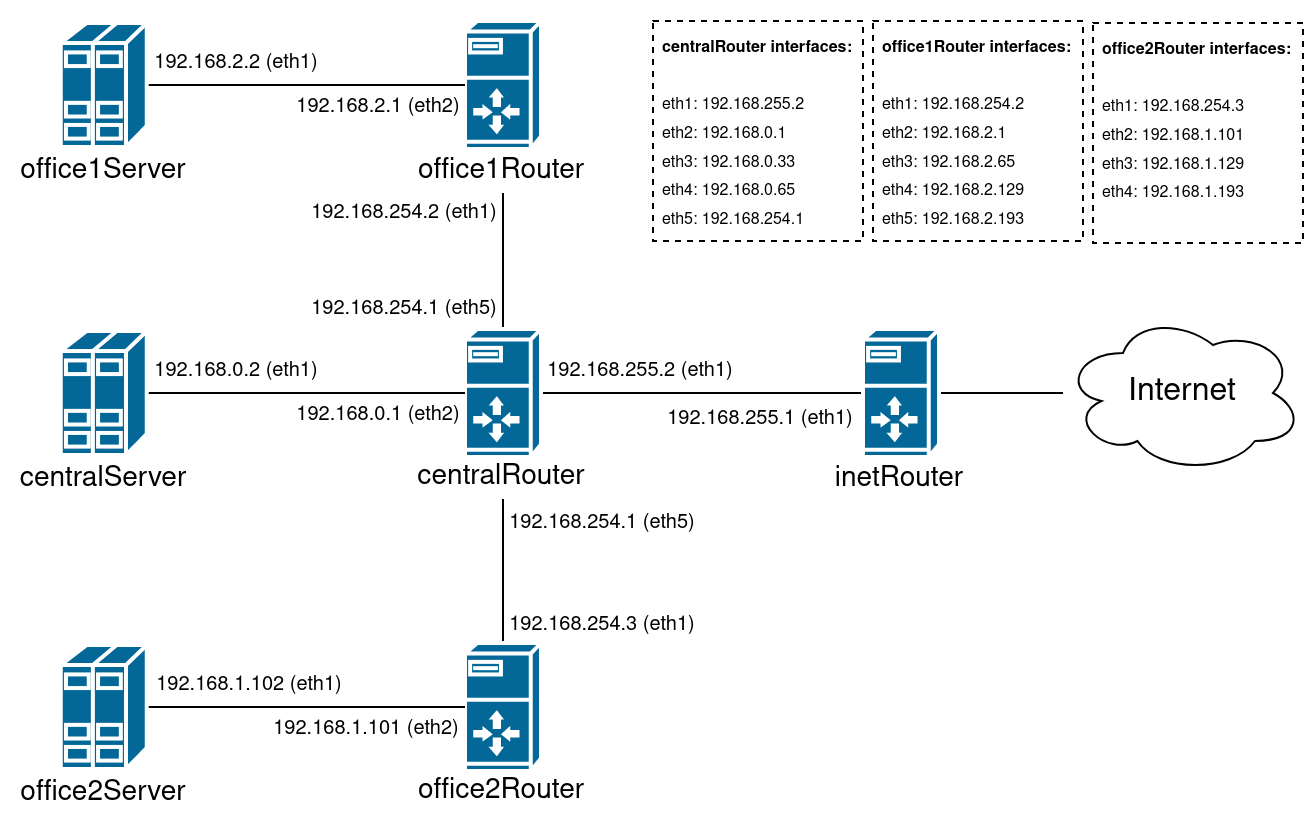

The diagram above was exported from draw.io. Its source (the exported page's mxGraphModel, read from the mxfile embedded in the PNG):
<mxGraphModel dx="716" dy="397" grid="1" gridSize="10" guides="1" tooltips="1" connect="1" arrows="1" fold="1" page="1" pageScale="1" pageWidth="1100" pageHeight="850" background="#ffffff" math="0" shadow="0">
  <root>
    <mxCell id="0" />
    <mxCell id="1" parent="0" />
    <mxCell id="sv78FUQCQ5Zg9cDPzwrS-9" value="" style="edgeStyle=orthogonalEdgeStyle;rounded=0;orthogonalLoop=1;jettySize=auto;html=1;endArrow=none;endFill=0;" parent="1" source="sv78FUQCQ5Zg9cDPzwrS-3" target="sv78FUQCQ5Zg9cDPzwrS-7" edge="1">
      <mxGeometry relative="1" as="geometry" />
    </mxCell>
    <mxCell id="sv78FUQCQ5Zg9cDPzwrS-3" value="" style="shape=mxgraph.cisco.servers.server_with_router;html=1;pointerEvents=1;dashed=0;fillColor=#036897;strokeColor=#ffffff;strokeWidth=2;verticalLabelPosition=bottom;verticalAlign=top;align=center;outlineConnect=0;" parent="1" vertex="1">
      <mxGeometry x="272" y="351" width="38" height="64" as="geometry" />
    </mxCell>
    <mxCell id="sv78FUQCQ5Zg9cDPzwrS-4" value="" style="shape=mxgraph.cisco.servers.server_with_router;html=1;pointerEvents=1;dashed=0;fillColor=#036897;strokeColor=#ffffff;strokeWidth=2;verticalLabelPosition=bottom;verticalAlign=top;align=center;outlineConnect=0;" parent="1" vertex="1">
      <mxGeometry x="272" y="40" width="38" height="64" as="geometry" />
    </mxCell>
    <mxCell id="sv78FUQCQ5Zg9cDPzwrS-11" value="" style="edgeStyle=orthogonalEdgeStyle;rounded=0;orthogonalLoop=1;jettySize=auto;html=1;endArrow=none;endFill=0;" parent="1" source="sv78FUQCQ5Zg9cDPzwrS-7" target="sv78FUQCQ5Zg9cDPzwrS-10" edge="1">
      <mxGeometry relative="1" as="geometry" />
    </mxCell>
    <mxCell id="sv78FUQCQ5Zg9cDPzwrS-54" style="edgeStyle=orthogonalEdgeStyle;rounded=0;orthogonalLoop=1;jettySize=auto;html=1;exitX=0.5;exitY=0;exitDx=0;exitDy=0;exitPerimeter=0;entryX=0.5;entryY=1;entryDx=0;entryDy=0;entryPerimeter=0;endArrow=none;endFill=0;fontSize=16;" parent="1" source="sv78FUQCQ5Zg9cDPzwrS-7" target="sv78FUQCQ5Zg9cDPzwrS-4" edge="1">
      <mxGeometry relative="1" as="geometry" />
    </mxCell>
    <mxCell id="sv78FUQCQ5Zg9cDPzwrS-7" value="" style="shape=mxgraph.cisco.servers.server_with_router;html=1;pointerEvents=1;dashed=0;fillColor=#036897;strokeColor=#ffffff;strokeWidth=2;verticalLabelPosition=bottom;verticalAlign=top;align=center;outlineConnect=0;" parent="1" vertex="1">
      <mxGeometry x="272" y="194" width="38" height="64" as="geometry" />
    </mxCell>
    <mxCell id="sv78FUQCQ5Zg9cDPzwrS-22" style="edgeStyle=orthogonalEdgeStyle;rounded=0;orthogonalLoop=1;jettySize=auto;html=1;exitX=1;exitY=0.5;exitDx=0;exitDy=0;exitPerimeter=0;endArrow=none;endFill=0;" parent="1" source="sv78FUQCQ5Zg9cDPzwrS-10" target="sv78FUQCQ5Zg9cDPzwrS-19" edge="1">
      <mxGeometry relative="1" as="geometry" />
    </mxCell>
    <mxCell id="sv78FUQCQ5Zg9cDPzwrS-10" value="" style="shape=mxgraph.cisco.servers.server_with_router;html=1;pointerEvents=1;dashed=0;fillColor=#036897;strokeColor=#ffffff;strokeWidth=2;verticalLabelPosition=bottom;verticalAlign=top;align=center;outlineConnect=0;" parent="1" vertex="1">
      <mxGeometry x="471" y="194" width="38" height="64" as="geometry" />
    </mxCell>
    <mxCell id="sv78FUQCQ5Zg9cDPzwrS-13" value="" style="edgeStyle=orthogonalEdgeStyle;rounded=0;orthogonalLoop=1;jettySize=auto;html=1;endArrow=none;endFill=0;" parent="1" source="sv78FUQCQ5Zg9cDPzwrS-12" target="sv78FUQCQ5Zg9cDPzwrS-7" edge="1">
      <mxGeometry relative="1" as="geometry" />
    </mxCell>
    <mxCell id="sv78FUQCQ5Zg9cDPzwrS-12" value="" style="shape=mxgraph.cisco.servers.standard_host;html=1;pointerEvents=1;dashed=0;fillColor=#036897;strokeColor=#ffffff;strokeWidth=2;verticalLabelPosition=bottom;verticalAlign=top;align=center;outlineConnect=0;" parent="1" vertex="1">
      <mxGeometry x="69.88" y="195" width="43" height="62" as="geometry" />
    </mxCell>
    <mxCell id="sv78FUQCQ5Zg9cDPzwrS-15" value="" style="edgeStyle=orthogonalEdgeStyle;rounded=0;orthogonalLoop=1;jettySize=auto;html=1;endArrow=none;endFill=0;" parent="1" source="sv78FUQCQ5Zg9cDPzwrS-14" target="sv78FUQCQ5Zg9cDPzwrS-4" edge="1">
      <mxGeometry relative="1" as="geometry" />
    </mxCell>
    <mxCell id="sv78FUQCQ5Zg9cDPzwrS-14" value="" style="shape=mxgraph.cisco.servers.standard_host;html=1;pointerEvents=1;dashed=0;fillColor=#036897;strokeColor=#ffffff;strokeWidth=2;verticalLabelPosition=bottom;verticalAlign=top;align=center;outlineConnect=0;aspect=fixed;" parent="1" vertex="1">
      <mxGeometry x="69.88" y="41" width="43" height="62" as="geometry" />
    </mxCell>
    <mxCell id="sv78FUQCQ5Zg9cDPzwrS-17" value="" style="edgeStyle=orthogonalEdgeStyle;rounded=0;orthogonalLoop=1;jettySize=auto;html=1;endArrow=none;endFill=0;" parent="1" source="sv78FUQCQ5Zg9cDPzwrS-16" target="sv78FUQCQ5Zg9cDPzwrS-3" edge="1">
      <mxGeometry relative="1" as="geometry" />
    </mxCell>
    <mxCell id="sv78FUQCQ5Zg9cDPzwrS-16" value="" style="shape=mxgraph.cisco.servers.standard_host;html=1;pointerEvents=1;dashed=0;fillColor=#036897;strokeColor=#ffffff;strokeWidth=2;verticalLabelPosition=bottom;verticalAlign=top;align=center;outlineConnect=0;" parent="1" vertex="1">
      <mxGeometry x="69.88" y="352" width="43" height="62" as="geometry" />
    </mxCell>
    <mxCell id="sv78FUQCQ5Zg9cDPzwrS-19" value="&lt;font style=&quot;font-size: 16px&quot;&gt;Internet&lt;/font&gt;" style="ellipse;shape=cloud;whiteSpace=wrap;html=1;" parent="1" vertex="1">
      <mxGeometry x="571" y="186" width="120" height="80" as="geometry" />
    </mxCell>
    <mxCell id="sv78FUQCQ5Zg9cDPzwrS-25" value="&lt;div style=&quot;font-size: 14px;&quot;&gt;&lt;font style=&quot;font-size: 14px;&quot;&gt;office1Server&lt;br style=&quot;font-size: 14px;&quot;&gt;&lt;/font&gt;&lt;/div&gt;" style="text;html=1;strokeColor=none;fillColor=#ffffff;align=center;verticalAlign=middle;whiteSpace=wrap;rounded=0;fontSize=14;" parent="1" vertex="1">
      <mxGeometry x="40" y="104" width="102.75" height="22" as="geometry" />
    </mxCell>
    <mxCell id="sv78FUQCQ5Zg9cDPzwrS-31" value="&lt;div style=&quot;font-size: 14px;&quot;&gt;&lt;font style=&quot;font-size: 14px;&quot;&gt;office2Server&lt;br style=&quot;font-size: 14px;&quot;&gt;&lt;/font&gt;&lt;/div&gt;" style="text;html=1;strokeColor=none;fillColor=#ffffff;align=center;verticalAlign=middle;whiteSpace=wrap;rounded=0;fontSize=14;" parent="1" vertex="1">
      <mxGeometry x="40" y="415" width="102.75" height="22" as="geometry" />
    </mxCell>
    <mxCell id="sv78FUQCQ5Zg9cDPzwrS-32" value="&lt;div style=&quot;font-size: 14px;&quot;&gt;&lt;font style=&quot;font-size: 14px;&quot;&gt;centralServer&lt;br style=&quot;font-size: 14px;&quot;&gt;&lt;/font&gt;&lt;/div&gt;" style="text;html=1;strokeColor=none;fillColor=#ffffff;align=center;verticalAlign=middle;whiteSpace=wrap;rounded=0;fontSize=14;" parent="1" vertex="1">
      <mxGeometry x="40" y="258" width="102.75" height="22" as="geometry" />
    </mxCell>
    <mxCell id="sv78FUQCQ5Zg9cDPzwrS-33" value="&lt;div style=&quot;font-size: 14px;&quot;&gt;&lt;font style=&quot;font-size: 14px;&quot;&gt;office1Router&lt;/font&gt;&lt;/div&gt;" style="text;html=1;strokeColor=none;fillColor=#ffffff;align=center;verticalAlign=middle;whiteSpace=wrap;rounded=0;fontSize=14;" parent="1" vertex="1">
      <mxGeometry x="239.37" y="104" width="103.25" height="22" as="geometry" />
    </mxCell>
    <mxCell id="sv78FUQCQ5Zg9cDPzwrS-34" value="&lt;div style=&quot;font-size: 14px;&quot;&gt;&lt;font style=&quot;font-size: 14px;&quot;&gt;office2Router&lt;/font&gt;&lt;/div&gt;" style="text;html=1;strokeColor=none;fillColor=#ffffff;align=center;verticalAlign=middle;whiteSpace=wrap;rounded=0;fontSize=14;" parent="1" vertex="1">
      <mxGeometry x="239.37" y="414" width="103.25" height="22" as="geometry" />
    </mxCell>
    <mxCell id="sv78FUQCQ5Zg9cDPzwrS-35" value="&lt;div style=&quot;font-size: 14px;&quot;&gt;&lt;font style=&quot;font-size: 14px;&quot;&gt;centralRouter&lt;/font&gt;&lt;/div&gt;" style="text;html=1;strokeColor=none;fillColor=#ffffff;align=center;verticalAlign=middle;whiteSpace=wrap;rounded=0;fontSize=14;" parent="1" vertex="1">
      <mxGeometry x="239.37" y="257" width="103.25" height="22" as="geometry" />
    </mxCell>
    <mxCell id="sv78FUQCQ5Zg9cDPzwrS-36" value="&lt;div style=&quot;font-size: 14px;&quot;&gt;&lt;font style=&quot;font-size: 14px;&quot;&gt;inetRouter&lt;/font&gt;&lt;/div&gt;" style="text;html=1;strokeColor=none;fillColor=#ffffff;align=center;verticalAlign=middle;whiteSpace=wrap;rounded=0;fontSize=14;" parent="1" vertex="1">
      <mxGeometry x="447.38" y="258" width="85.25" height="22" as="geometry" />
    </mxCell>
    <mxCell id="sv78FUQCQ5Zg9cDPzwrS-37" value="&lt;font style=&quot;font-size: 10px&quot;&gt;192.168.2.2 (eth1)&lt;/font&gt;" style="text;html=1;strokeColor=none;fillColor=none;align=center;verticalAlign=middle;whiteSpace=wrap;rounded=0;fontSize=16;" parent="1" vertex="1">
      <mxGeometry x="112.88" y="50" width="90" height="20" as="geometry" />
    </mxCell>
    <mxCell id="sv78FUQCQ5Zg9cDPzwrS-38" value="&lt;font style=&quot;font-size: 10px&quot;&gt;192.168.2.1 (eth2)&lt;/font&gt;" style="text;html=1;strokeColor=none;fillColor=none;align=center;verticalAlign=middle;whiteSpace=wrap;rounded=0;fontSize=16;" parent="1" vertex="1">
      <mxGeometry x="184" y="72" width="90" height="20" as="geometry" />
    </mxCell>
    <mxCell id="sv78FUQCQ5Zg9cDPzwrS-39" value="&lt;font style=&quot;font-size: 10px&quot;&gt;192.168.0.2 (eth1)&lt;/font&gt;" style="text;html=1;strokeColor=none;fillColor=none;align=center;verticalAlign=middle;whiteSpace=wrap;rounded=0;fontSize=16;" parent="1" vertex="1">
      <mxGeometry x="112.88" y="204" width="90" height="20" as="geometry" />
    </mxCell>
    <mxCell id="sv78FUQCQ5Zg9cDPzwrS-40" value="&lt;font style=&quot;font-size: 10px&quot;&gt;192.168.0.1 (eth2)&lt;/font&gt;" style="text;html=1;strokeColor=none;fillColor=none;align=center;verticalAlign=middle;whiteSpace=wrap;rounded=0;fontSize=16;" parent="1" vertex="1">
      <mxGeometry x="184" y="226" width="90" height="20" as="geometry" />
    </mxCell>
    <mxCell id="sv78FUQCQ5Zg9cDPzwrS-41" value="&lt;font style=&quot;font-size: 10px&quot;&gt;192.168.1.102 (eth1)&lt;/font&gt;" style="text;html=1;strokeColor=none;fillColor=none;align=center;verticalAlign=middle;whiteSpace=wrap;rounded=0;fontSize=16;" parent="1" vertex="1">
      <mxGeometry x="112.88" y="361" width="103" height="20" as="geometry" />
    </mxCell>
    <mxCell id="sv78FUQCQ5Zg9cDPzwrS-42" value="&lt;font style=&quot;font-size: 10px&quot;&gt;192.168.1.101 (eth2)&lt;/font&gt;" style="text;html=1;strokeColor=none;fillColor=none;align=center;verticalAlign=middle;whiteSpace=wrap;rounded=0;fontSize=16;" parent="1" vertex="1">
      <mxGeometry x="172" y="383" width="102" height="20" as="geometry" />
    </mxCell>
    <mxCell id="sv78FUQCQ5Zg9cDPzwrS-43" value="&lt;font style=&quot;font-size: 10px&quot;&gt;192.168.255.2 (eth1)&lt;/font&gt;" style="text;html=1;strokeColor=none;fillColor=none;align=center;verticalAlign=middle;whiteSpace=wrap;rounded=0;fontSize=16;" parent="1" vertex="1">
      <mxGeometry x="310" y="204" width="100" height="20" as="geometry" />
    </mxCell>
    <mxCell id="sv78FUQCQ5Zg9cDPzwrS-44" value="&lt;font style=&quot;font-size: 10px&quot;&gt;192.168.255.1 (eth1)&lt;/font&gt;" style="text;html=1;strokeColor=none;fillColor=none;align=center;verticalAlign=middle;whiteSpace=wrap;rounded=0;fontSize=16;" parent="1" vertex="1">
      <mxGeometry x="370" y="228" width="100" height="20" as="geometry" />
    </mxCell>
    <mxCell id="sv78FUQCQ5Zg9cDPzwrS-46" value="&lt;font style=&quot;font-size: 10px&quot;&gt;192.168.254.2 (eth1)&lt;/font&gt;" style="text;html=1;strokeColor=none;fillColor=none;align=center;verticalAlign=middle;whiteSpace=wrap;rounded=0;fontSize=16;" parent="1" vertex="1">
      <mxGeometry x="194" y="125" width="96" height="20" as="geometry" />
    </mxCell>
    <mxCell id="sv78FUQCQ5Zg9cDPzwrS-45" value="&lt;font style=&quot;font-size: 10px&quot;&gt;192.168.254.1 (eth5)&lt;/font&gt;" style="text;html=1;strokeColor=none;fillColor=none;align=center;verticalAlign=middle;whiteSpace=wrap;rounded=0;fontSize=16;" parent="1" vertex="1">
      <mxGeometry x="194" y="173" width="96" height="20" as="geometry" />
    </mxCell>
    <mxCell id="sv78FUQCQ5Zg9cDPzwrS-48" value="&lt;font style=&quot;font-size: 10px&quot;&gt;192.168.254.3 (eth1)&lt;/font&gt;" style="text;html=1;strokeColor=none;fillColor=none;align=center;verticalAlign=middle;whiteSpace=wrap;rounded=0;fontSize=16;" parent="1" vertex="1">
      <mxGeometry x="293" y="331" width="96" height="20" as="geometry" />
    </mxCell>
    <mxCell id="sv78FUQCQ5Zg9cDPzwrS-49" value="&lt;font style=&quot;font-size: 10px&quot;&gt;192.168.254.1 (eth5)&lt;/font&gt;" style="text;html=1;strokeColor=none;fillColor=none;align=center;verticalAlign=middle;whiteSpace=wrap;rounded=0;fontSize=16;" parent="1" vertex="1">
      <mxGeometry x="293" y="280" width="96" height="20" as="geometry" />
    </mxCell>
    <mxCell id="p-xAU3AzSBXOcTMr9yXV-6" value="&lt;h3 style=&quot;font-size: 14px&quot;&gt;&lt;font size=&quot;1&quot;&gt;&lt;span style=&quot;font-size: 8px&quot;&gt;centralRouter interfaces:&lt;/span&gt;&lt;/font&gt;&lt;br&gt;&lt;/h3&gt;&lt;font style=&quot;font-size: 8px&quot;&gt;eth1: 192.168.255.2&lt;br&gt;eth2: 192.168.0.1&lt;br&gt;eth3: 192.168.0.33&lt;br&gt;eth4: 192.168.0.65&lt;br&gt;eth5: 192.168.254.1&lt;/font&gt;" style="text;html=1;strokeColor=#000000;fillColor=none;spacing=5;spacingTop=-20;whiteSpace=wrap;overflow=hidden;rounded=0;shadow=0;glass=0;dashed=1;comic=0;labelBackgroundColor=none;fontColor=#000000;align=left;verticalAlign=top;" parent="1" vertex="1">
      <mxGeometry x="366" y="40" width="105" height="110" as="geometry" />
    </mxCell>
    <mxCell id="p-xAU3AzSBXOcTMr9yXV-10" value="&lt;h3 style=&quot;font-size: 14px&quot;&gt;&lt;font size=&quot;1&quot;&gt;&lt;span style=&quot;font-size: 8px&quot;&gt;office2Router interfaces:&lt;/span&gt;&lt;/font&gt;&lt;br&gt;&lt;/h3&gt;&lt;font style=&quot;font-size: 8px&quot;&gt;eth1: 192.168.254.3&lt;br&gt;eth2: 192.168.1.101&lt;br&gt;eth3: 192.168.1.129&lt;br&gt;eth4: 192.168.1.193&lt;/font&gt;" style="text;html=1;strokeColor=#000000;fillColor=none;spacing=5;spacingTop=-20;whiteSpace=wrap;overflow=hidden;rounded=0;shadow=0;glass=0;dashed=1;comic=0;labelBackgroundColor=none;fontColor=#000000;align=left;verticalAlign=top;" parent="1" vertex="1">
      <mxGeometry x="586" y="41" width="105" height="110" as="geometry" />
    </mxCell>
    <mxCell id="p-xAU3AzSBXOcTMr9yXV-14" value="&lt;h3 style=&quot;font-size: 14px&quot;&gt;&lt;font size=&quot;1&quot;&gt;&lt;span style=&quot;font-size: 8px&quot;&gt;office1Router interfaces:&lt;/span&gt;&lt;/font&gt;&lt;br&gt;&lt;/h3&gt;&lt;font style=&quot;font-size: 8px&quot;&gt;eth1: 192.168.254.2&lt;br&gt;eth2: 192.168.2.1&lt;br&gt;eth3: 192.168.2.65&lt;br&gt;eth4: 192.168.2.129&lt;br&gt;eth5: 192.168.2.193&lt;/font&gt;" style="text;html=1;strokeColor=#000000;fillColor=none;spacing=5;spacingTop=-20;whiteSpace=wrap;overflow=hidden;rounded=0;shadow=0;glass=0;dashed=1;comic=0;labelBackgroundColor=none;fontColor=#000000;align=left;verticalAlign=top;" parent="1" vertex="1">
      <mxGeometry x="476" y="40" width="105" height="110" as="geometry" />
    </mxCell>
  </root>
</mxGraphModel>